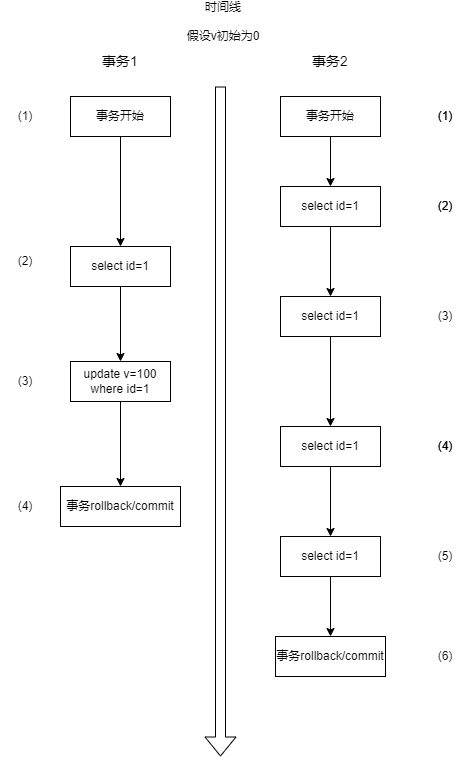

The diagram above was exported from draw.io. Its source (the exported page's mxGraphModel, read from the mxfile embedded in the PNG):
<mxGraphModel dx="2062" dy="1122" grid="1" gridSize="10" guides="1" tooltips="1" connect="1" arrows="1" fold="1" page="1" pageScale="1" pageWidth="827" pageHeight="1169" math="0" shadow="0">
  <root>
    <mxCell id="0" />
    <mxCell id="1" parent="0" />
    <mxCell id="3AebNgXGeUAgIK87d93M-2" value="" style="shape=flexArrow;endArrow=classic;html=1;rounded=0;" parent="1" edge="1">
      <mxGeometry width="50" height="50" relative="1" as="geometry">
        <mxPoint x="440" y="290" as="sourcePoint" />
        <mxPoint x="440" y="960" as="targetPoint" />
      </mxGeometry>
    </mxCell>
    <mxCell id="3AebNgXGeUAgIK87d93M-6" value="" style="edgeStyle=orthogonalEdgeStyle;rounded=0;orthogonalLoop=1;jettySize=auto;html=1;" parent="1" source="3AebNgXGeUAgIK87d93M-3" target="3AebNgXGeUAgIK87d93M-5" edge="1">
      <mxGeometry relative="1" as="geometry" />
    </mxCell>
    <mxCell id="3AebNgXGeUAgIK87d93M-3" value="事务开始" style="rounded=0;whiteSpace=wrap;html=1;" parent="1" vertex="1">
      <mxGeometry x="290" y="300" width="100" height="40" as="geometry" />
    </mxCell>
    <mxCell id="3AebNgXGeUAgIK87d93M-11" style="edgeStyle=orthogonalEdgeStyle;rounded=0;orthogonalLoop=1;jettySize=auto;html=1;exitX=0.5;exitY=1;exitDx=0;exitDy=0;" parent="1" source="3AebNgXGeUAgIK87d93M-4" target="3AebNgXGeUAgIK87d93M-10" edge="1">
      <mxGeometry relative="1" as="geometry" />
    </mxCell>
    <mxCell id="3AebNgXGeUAgIK87d93M-4" value="事务开始" style="rounded=0;whiteSpace=wrap;html=1;" parent="1" vertex="1">
      <mxGeometry x="500" y="300" width="100" height="40" as="geometry" />
    </mxCell>
    <mxCell id="3AebNgXGeUAgIK87d93M-8" style="edgeStyle=orthogonalEdgeStyle;rounded=0;orthogonalLoop=1;jettySize=auto;html=1;exitX=0.5;exitY=1;exitDx=0;exitDy=0;entryX=0.5;entryY=0;entryDx=0;entryDy=0;" parent="1" source="3AebNgXGeUAgIK87d93M-5" target="3AebNgXGeUAgIK87d93M-7" edge="1">
      <mxGeometry relative="1" as="geometry" />
    </mxCell>
    <mxCell id="3AebNgXGeUAgIK87d93M-5" value="select id=1" style="rounded=0;whiteSpace=wrap;html=1;" parent="1" vertex="1">
      <mxGeometry x="290" y="450" width="100" height="40" as="geometry" />
    </mxCell>
    <mxCell id="3AebNgXGeUAgIK87d93M-19" style="edgeStyle=orthogonalEdgeStyle;rounded=0;orthogonalLoop=1;jettySize=auto;html=1;exitX=0.5;exitY=1;exitDx=0;exitDy=0;" parent="1" source="3AebNgXGeUAgIK87d93M-7" target="3AebNgXGeUAgIK87d93M-18" edge="1">
      <mxGeometry relative="1" as="geometry" />
    </mxCell>
    <mxCell id="3AebNgXGeUAgIK87d93M-7" value="update v=100 where id=1" style="rounded=0;whiteSpace=wrap;html=1;" parent="1" vertex="1">
      <mxGeometry x="290" y="565" width="100" height="40" as="geometry" />
    </mxCell>
    <mxCell id="3AebNgXGeUAgIK87d93M-9" value="时间线&lt;br&gt;&lt;br&gt;假设v初始为0" style="text;html=1;strokeColor=none;fillColor=none;align=center;verticalAlign=middle;whiteSpace=wrap;rounded=0;" parent="1" vertex="1">
      <mxGeometry x="400" y="210" width="86" height="30" as="geometry" />
    </mxCell>
    <mxCell id="3AebNgXGeUAgIK87d93M-13" style="edgeStyle=orthogonalEdgeStyle;rounded=0;orthogonalLoop=1;jettySize=auto;html=1;exitX=0.5;exitY=1;exitDx=0;exitDy=0;entryX=0.5;entryY=0;entryDx=0;entryDy=0;" parent="1" source="3AebNgXGeUAgIK87d93M-10" target="3AebNgXGeUAgIK87d93M-12" edge="1">
      <mxGeometry relative="1" as="geometry" />
    </mxCell>
    <mxCell id="3AebNgXGeUAgIK87d93M-10" value="select id=1" style="rounded=0;whiteSpace=wrap;html=1;" parent="1" vertex="1">
      <mxGeometry x="500" y="390" width="100" height="40" as="geometry" />
    </mxCell>
    <mxCell id="3AebNgXGeUAgIK87d93M-15" style="edgeStyle=orthogonalEdgeStyle;rounded=0;orthogonalLoop=1;jettySize=auto;html=1;exitX=0.5;exitY=1;exitDx=0;exitDy=0;" parent="1" source="3AebNgXGeUAgIK87d93M-12" target="3AebNgXGeUAgIK87d93M-14" edge="1">
      <mxGeometry relative="1" as="geometry" />
    </mxCell>
    <mxCell id="3AebNgXGeUAgIK87d93M-12" value="select id=1" style="rounded=0;whiteSpace=wrap;html=1;" parent="1" vertex="1">
      <mxGeometry x="500" y="500" width="100" height="40" as="geometry" />
    </mxCell>
    <mxCell id="3AebNgXGeUAgIK87d93M-17" style="edgeStyle=orthogonalEdgeStyle;rounded=0;orthogonalLoop=1;jettySize=auto;html=1;exitX=0.5;exitY=1;exitDx=0;exitDy=0;" parent="1" source="3AebNgXGeUAgIK87d93M-14" target="3AebNgXGeUAgIK87d93M-16" edge="1">
      <mxGeometry relative="1" as="geometry" />
    </mxCell>
    <mxCell id="3AebNgXGeUAgIK87d93M-14" value="select id=1" style="rounded=0;whiteSpace=wrap;html=1;" parent="1" vertex="1">
      <mxGeometry x="500" y="630" width="100" height="40" as="geometry" />
    </mxCell>
    <mxCell id="-rGhqFiuo5M2H2rGVo7q-2" style="edgeStyle=orthogonalEdgeStyle;rounded=0;orthogonalLoop=1;jettySize=auto;html=1;" edge="1" parent="1" source="3AebNgXGeUAgIK87d93M-16" target="-rGhqFiuo5M2H2rGVo7q-1">
      <mxGeometry relative="1" as="geometry" />
    </mxCell>
    <mxCell id="3AebNgXGeUAgIK87d93M-16" value="select id=1" style="rounded=0;whiteSpace=wrap;html=1;" parent="1" vertex="1">
      <mxGeometry x="500" y="740" width="100" height="40" as="geometry" />
    </mxCell>
    <mxCell id="3AebNgXGeUAgIK87d93M-18" value="事务rollback/commit" style="rounded=0;whiteSpace=wrap;html=1;" parent="1" vertex="1">
      <mxGeometry x="280" y="690" width="120" height="40" as="geometry" />
    </mxCell>
    <mxCell id="3AebNgXGeUAgIK87d93M-20" value="(1)" style="text;html=1;strokeColor=none;fillColor=none;align=center;verticalAlign=middle;whiteSpace=wrap;rounded=0;" parent="1" vertex="1">
      <mxGeometry x="220" y="305" width="50" height="30" as="geometry" />
    </mxCell>
    <mxCell id="3AebNgXGeUAgIK87d93M-21" value="(2)" style="text;html=1;strokeColor=none;fillColor=none;align=center;verticalAlign=middle;whiteSpace=wrap;rounded=0;" parent="1" vertex="1">
      <mxGeometry x="220" y="450" width="50" height="30" as="geometry" />
    </mxCell>
    <mxCell id="3AebNgXGeUAgIK87d93M-22" value="(3)" style="text;html=1;strokeColor=none;fillColor=none;align=center;verticalAlign=middle;whiteSpace=wrap;rounded=0;" parent="1" vertex="1">
      <mxGeometry x="220" y="570" width="50" height="30" as="geometry" />
    </mxCell>
    <mxCell id="3AebNgXGeUAgIK87d93M-23" value="(4)" style="text;html=1;strokeColor=none;fillColor=none;align=center;verticalAlign=middle;whiteSpace=wrap;rounded=0;" parent="1" vertex="1">
      <mxGeometry x="220" y="695" width="50" height="30" as="geometry" />
    </mxCell>
    <mxCell id="3AebNgXGeUAgIK87d93M-24" value="(1)" style="text;html=1;strokeColor=none;fillColor=none;align=center;verticalAlign=middle;whiteSpace=wrap;rounded=0;" parent="1" vertex="1">
      <mxGeometry x="640" y="305" width="50" height="30" as="geometry" />
    </mxCell>
    <mxCell id="3AebNgXGeUAgIK87d93M-25" value="(2)" style="text;html=1;strokeColor=none;fillColor=none;align=center;verticalAlign=middle;whiteSpace=wrap;rounded=0;" parent="1" vertex="1">
      <mxGeometry x="640" y="395" width="50" height="30" as="geometry" />
    </mxCell>
    <mxCell id="3AebNgXGeUAgIK87d93M-26" value="(3)" style="text;html=1;strokeColor=none;fillColor=none;align=center;verticalAlign=middle;whiteSpace=wrap;rounded=0;" parent="1" vertex="1">
      <mxGeometry x="640" y="505" width="50" height="30" as="geometry" />
    </mxCell>
    <mxCell id="3AebNgXGeUAgIK87d93M-27" value="(4)" style="text;html=1;strokeColor=none;fillColor=none;align=center;verticalAlign=middle;whiteSpace=wrap;rounded=0;" parent="1" vertex="1">
      <mxGeometry x="640" y="635" width="50" height="30" as="geometry" />
    </mxCell>
    <mxCell id="3AebNgXGeUAgIK87d93M-35" value="(5)" style="text;html=1;strokeColor=none;fillColor=none;align=center;verticalAlign=middle;whiteSpace=wrap;rounded=0;" parent="1" vertex="1">
      <mxGeometry x="640" y="745" width="50" height="30" as="geometry" />
    </mxCell>
    <mxCell id="3AebNgXGeUAgIK87d93M-36" value="(1)" style="text;html=1;strokeColor=none;fillColor=none;align=center;verticalAlign=middle;whiteSpace=wrap;rounded=0;" parent="1" vertex="1">
      <mxGeometry x="640" y="305" width="50" height="30" as="geometry" />
    </mxCell>
    <mxCell id="3AebNgXGeUAgIK87d93M-37" value="(2)" style="text;html=1;strokeColor=none;fillColor=none;align=center;verticalAlign=middle;whiteSpace=wrap;rounded=0;" parent="1" vertex="1">
      <mxGeometry x="640" y="395" width="50" height="30" as="geometry" />
    </mxCell>
    <mxCell id="3AebNgXGeUAgIK87d93M-38" value="(4)" style="text;html=1;strokeColor=none;fillColor=none;align=center;verticalAlign=middle;whiteSpace=wrap;rounded=0;" parent="1" vertex="1">
      <mxGeometry x="640" y="635" width="50" height="30" as="geometry" />
    </mxCell>
    <mxCell id="3AebNgXGeUAgIK87d93M-51" value="事务1" style="text;html=1;strokeColor=none;fillColor=none;align=center;verticalAlign=middle;whiteSpace=wrap;rounded=0;strokeWidth=1;fontSize=14;" parent="1" vertex="1">
      <mxGeometry x="310" y="250" width="60" height="30" as="geometry" />
    </mxCell>
    <mxCell id="3AebNgXGeUAgIK87d93M-52" value="事务2" style="text;html=1;strokeColor=none;fillColor=none;align=center;verticalAlign=middle;whiteSpace=wrap;rounded=0;strokeWidth=1;fontSize=14;" parent="1" vertex="1">
      <mxGeometry x="520" y="250" width="60" height="30" as="geometry" />
    </mxCell>
    <mxCell id="-rGhqFiuo5M2H2rGVo7q-1" value="事务rollback/commit" style="rounded=0;whiteSpace=wrap;html=1;" vertex="1" parent="1">
      <mxGeometry x="495" y="840" width="110" height="40" as="geometry" />
    </mxCell>
    <mxCell id="-rGhqFiuo5M2H2rGVo7q-3" value="(6)" style="text;html=1;strokeColor=none;fillColor=none;align=center;verticalAlign=middle;whiteSpace=wrap;rounded=0;" vertex="1" parent="1">
      <mxGeometry x="640" y="845" width="50" height="30" as="geometry" />
    </mxCell>
  </root>
</mxGraphModel>